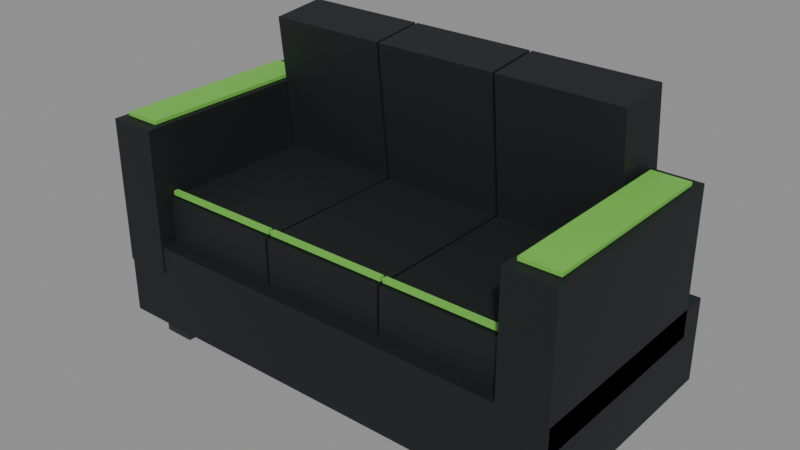 # Source: good.blend  (saved by Blender 5.2.45; exported with 4.5.12 LTS)
import bpy
from mathutils import Matrix  # noqa: F401  (used for matrix-valued properties, if any)

bpy.ops.wm.read_factory_settings(use_empty=True)
scene = bpy.context.scene
scene.name = 'Scene'

# ---- materials (node trees are filled in below, after node groups)
mat_black = bpy.data.materials.new('black')
mat_black.diffuse_color = (0.005605, 0.008568, 0.009721, 1.0)
mat_dark = bpy.data.materials.new('dark')
mat_dark.diffuse_color = (0.01444, 0.02122, 0.02217, 1.0)
mat_lime = bpy.data.materials.new('lime')
mat_lime.diffuse_color = (0.1714, 0.5457, 0.07036, 1.0)

# ---- material node trees
mat_black.use_nodes = True; mat_black.node_tree.nodes.clear()
_N = mat_black.node_tree.nodes; _L = mat_black.node_tree.links
n0 = _N.new('ShaderNodeBsdfPrincipled'); n0.name = 'Principled BSDF'; n0.location = (-200, 100)
n0.inputs[0].default_value = (0.005605, 0.008568, 0.009721, 1.0)
n0.inputs[2].default_value = 0.65
n0.inputs[10].default_value = 0.005
n1 = _N.new('ShaderNodeOutputMaterial'); n1.name = 'Material Output'; n1.location = (200, 100)
_L.new(n0.outputs[0], n1.inputs[0])
n1.is_active_output = True
mat_dark.use_nodes = True; mat_dark.node_tree.nodes.clear()
_N = mat_dark.node_tree.nodes; _L = mat_dark.node_tree.links
n0 = _N.new('ShaderNodeBsdfPrincipled'); n0.name = 'Principled BSDF'; n0.location = (-200, 100)
n0.inputs[0].default_value = (0.01444, 0.02122, 0.02217, 1.0)
n0.inputs[2].default_value = 0.65
n0.inputs[10].default_value = 0.005
n1 = _N.new('ShaderNodeOutputMaterial'); n1.name = 'Material Output'; n1.location = (200, 100)
_L.new(n0.outputs[0], n1.inputs[0])
n1.is_active_output = True
mat_lime.use_nodes = True; mat_lime.node_tree.nodes.clear()
_N = mat_lime.node_tree.nodes; _L = mat_lime.node_tree.links
n0 = _N.new('ShaderNodeBsdfPrincipled'); n0.name = 'Principled BSDF'; n0.location = (-200, 100)
n0.inputs[0].default_value = (0.1714, 0.5457, 0.07036, 1.0)
n0.inputs[2].default_value = 0.65
n0.inputs[10].default_value = 0.005
n1 = _N.new('ShaderNodeOutputMaterial'); n1.name = 'Material Output'; n1.location = (200, 100)
_L.new(n0.outputs[0], n1.inputs[0])
n1.is_active_output = True

# ---- meshes
me_cube = bpy.data.meshes.new('Cube')
me_cube.from_pydata([(-0.9, -0.45, -0.16), (-0.9, -0.45, 0.16), (-0.9, 0.45, -0.16), (-0.9, 0.45, 0.16), (0.9, -0.45, -0.16), (0.9, -0.45, 0.16), (0.9, 0.45, -0.16), (0.9, 0.45, 0.16)], [], [(0, 1, 3, 2), (2, 3, 7, 6), (6, 7, 5, 4), (4, 5, 1, 0), (2, 6, 4, 0), (7, 3, 1, 5)])
_uv = me_cube.uv_layers.new(name='UVMap')
_uv.uv.foreach_set('vector', [0.375, 0.0, 0.625, 0.0, 0.625, 0.25, 0.375, 0.25, 0.375, 0.25, 0.625, 0.25, 0.625, 0.5, 0.375, 0.5, 0.375, 0.5, 0.625, 0.5, 0.625, 0.75, 0.375, 0.75, 0.375, 0.75, 0.625, 0.75, 0.625, 1.0, 0.375, 1.0, 0.125, 0.5, 0.375, 0.5, 0.375, 0.75, 0.125, 0.75, 0.625, 0.5, 0.875, 0.5, 0.875, 0.75, 0.625, 0.75])
me_cube.materials.append(mat_black)
me_cube.update()
me_cube_001 = bpy.data.meshes.new('Cube.001')
me_cube_001.from_pydata([(-0.06, -0.06, -0.075), (-0.06, -0.06, 0.075), (-0.06, 0.06, -0.075), (-0.06, 0.06, 0.075), (0.06, -0.06, -0.075), (0.06, -0.06, 0.075), (0.06, 0.06, -0.075), (0.06, 0.06, 0.075)], [], [(0, 1, 3, 2), (2, 3, 7, 6), (6, 7, 5, 4), (4, 5, 1, 0), (2, 6, 4, 0), (7, 3, 1, 5)])
_uv = me_cube_001.uv_layers.new(name='UVMap')
_uv.uv.foreach_set('vector', [0.375, 0.0, 0.625, 0.0, 0.625, 0.25, 0.375, 0.25, 0.375, 0.25, 0.625, 0.25, 0.625, 0.5, 0.375, 0.5, 0.375, 0.5, 0.625, 0.5, 0.625, 0.75, 0.375, 0.75, 0.375, 0.75, 0.625, 0.75, 0.625, 1.0, 0.375, 1.0, 0.125, 0.5, 0.375, 0.5, 0.375, 0.75, 0.125, 0.75, 0.625, 0.5, 0.875, 0.5, 0.875, 0.75, 0.625, 0.75])
me_cube_001.materials.append(mat_dark)
me_cube_001.update()
me_cube_002 = bpy.data.meshes.new('Cube.002')
me_cube_002.from_pydata([(-0.06, -0.06, -0.075), (-0.06, -0.06, 0.075), (-0.06, 0.06, -0.075), (-0.06, 0.06, 0.075), (0.06, -0.06, -0.075), (0.06, -0.06, 0.075), (0.06, 0.06, -0.075), (0.06, 0.06, 0.075)], [], [(0, 1, 3, 2), (2, 3, 7, 6), (6, 7, 5, 4), (4, 5, 1, 0), (2, 6, 4, 0), (7, 3, 1, 5)])
_uv = me_cube_002.uv_layers.new(name='UVMap')
_uv.uv.foreach_set('vector', [0.375, 0.0, 0.625, 0.0, 0.625, 0.25, 0.375, 0.25, 0.375, 0.25, 0.625, 0.25, 0.625, 0.5, 0.375, 0.5, 0.375, 0.5, 0.625, 0.5, 0.625, 0.75, 0.375, 0.75, 0.375, 0.75, 0.625, 0.75, 0.625, 1.0, 0.375, 1.0, 0.125, 0.5, 0.375, 0.5, 0.375, 0.75, 0.125, 0.75, 0.625, 0.5, 0.875, 0.5, 0.875, 0.75, 0.625, 0.75])
me_cube_002.materials.append(mat_dark)
me_cube_002.update()
me_cube_003 = bpy.data.meshes.new('Cube.003')
me_cube_003.from_pydata([(-0.06, -0.06, -0.075), (-0.06, -0.06, 0.075), (-0.06, 0.06, -0.075), (-0.06, 0.06, 0.075), (0.06, -0.06, -0.075), (0.06, -0.06, 0.075), (0.06, 0.06, -0.075), (0.06, 0.06, 0.075)], [], [(0, 1, 3, 2), (2, 3, 7, 6), (6, 7, 5, 4), (4, 5, 1, 0), (2, 6, 4, 0), (7, 3, 1, 5)])
_uv = me_cube_003.uv_layers.new(name='UVMap')
_uv.uv.foreach_set('vector', [0.375, 0.0, 0.625, 0.0, 0.625, 0.25, 0.375, 0.25, 0.375, 0.25, 0.625, 0.25, 0.625, 0.5, 0.375, 0.5, 0.375, 0.5, 0.625, 0.5, 0.625, 0.75, 0.375, 0.75, 0.375, 0.75, 0.625, 0.75, 0.625, 1.0, 0.375, 1.0, 0.125, 0.5, 0.375, 0.5, 0.375, 0.75, 0.125, 0.75, 0.625, 0.5, 0.875, 0.5, 0.875, 0.75, 0.625, 0.75])
me_cube_003.materials.append(mat_dark)
me_cube_003.update()
me_cube_004 = bpy.data.meshes.new('Cube.004')
me_cube_004.from_pydata([(-0.06, -0.06, -0.075), (-0.06, -0.06, 0.075), (-0.06, 0.06, -0.075), (-0.06, 0.06, 0.075), (0.06, -0.06, -0.075), (0.06, -0.06, 0.075), (0.06, 0.06, -0.075), (0.06, 0.06, 0.075)], [], [(0, 1, 3, 2), (2, 3, 7, 6), (6, 7, 5, 4), (4, 5, 1, 0), (2, 6, 4, 0), (7, 3, 1, 5)])
_uv = me_cube_004.uv_layers.new(name='UVMap')
_uv.uv.foreach_set('vector', [0.375, 0.0, 0.625, 0.0, 0.625, 0.25, 0.375, 0.25, 0.375, 0.25, 0.625, 0.25, 0.625, 0.5, 0.375, 0.5, 0.375, 0.5, 0.625, 0.5, 0.625, 0.75, 0.375, 0.75, 0.375, 0.75, 0.625, 0.75, 0.625, 1.0, 0.375, 1.0, 0.125, 0.5, 0.375, 0.5, 0.375, 0.75, 0.125, 0.75, 0.625, 0.5, 0.875, 0.5, 0.875, 0.75, 0.625, 0.75])
me_cube_004.materials.append(mat_dark)
me_cube_004.update()
me_cube_005 = bpy.data.meshes.new('Cube.005')
me_cube_005.from_pydata([(-0.235, -0.335, -0.095), (-0.235, -0.335, 0.095), (-0.235, 0.335, -0.095), (-0.235, 0.335, 0.095), (0.235, -0.335, -0.095), (0.235, -0.335, 0.095), (0.235, 0.335, -0.095), (0.235, 0.335, 0.095)], [], [(0, 1, 3, 2), (2, 3, 7, 6), (6, 7, 5, 4), (4, 5, 1, 0), (2, 6, 4, 0), (7, 3, 1, 5)])
_uv = me_cube_005.uv_layers.new(name='UVMap')
_uv.uv.foreach_set('vector', [0.375, 0.0, 0.625, 0.0, 0.625, 0.25, 0.375, 0.25, 0.375, 0.25, 0.625, 0.25, 0.625, 0.5, 0.375, 0.5, 0.375, 0.5, 0.625, 0.5, 0.625, 0.75, 0.375, 0.75, 0.375, 0.75, 0.625, 0.75, 0.625, 1.0, 0.375, 1.0, 0.125, 0.5, 0.375, 0.5, 0.375, 0.75, 0.125, 0.75, 0.625, 0.5, 0.875, 0.5, 0.875, 0.75, 0.625, 0.75])
me_cube_005.materials.append(mat_black)
me_cube_005.update()
me_cube_006 = bpy.data.meshes.new('Cube.006')
me_cube_006.from_pydata([(-0.235, -0.105, -0.29), (-0.235, -0.105, 0.29), (-0.235, 0.105, -0.29), (-0.235, 0.105, 0.29), (0.235, -0.105, -0.29), (0.235, -0.105, 0.29), (0.235, 0.105, -0.29), (0.235, 0.105, 0.29)], [], [(0, 1, 3, 2), (2, 3, 7, 6), (6, 7, 5, 4), (4, 5, 1, 0), (2, 6, 4, 0), (7, 3, 1, 5)])
_uv = me_cube_006.uv_layers.new(name='UVMap')
_uv.uv.foreach_set('vector', [0.375, 0.0, 0.625, 0.0, 0.625, 0.25, 0.375, 0.25, 0.375, 0.25, 0.625, 0.25, 0.625, 0.5, 0.375, 0.5, 0.375, 0.5, 0.625, 0.5, 0.625, 0.75, 0.375, 0.75, 0.375, 0.75, 0.625, 0.75, 0.625, 1.0, 0.375, 1.0, 0.125, 0.5, 0.375, 0.5, 0.375, 0.75, 0.125, 0.75, 0.625, 0.5, 0.875, 0.5, 0.875, 0.75, 0.625, 0.75])
me_cube_006.materials.append(mat_black)
me_cube_006.update()
me_cube_007 = bpy.data.meshes.new('Cube.007')
me_cube_007.from_pydata([(-0.235, -0.009, -0.008), (-0.235, -0.009, 0.008), (-0.235, 0.009, -0.008), (-0.235, 0.009, 0.008), (0.235, -0.009, -0.008), (0.235, -0.009, 0.008), (0.235, 0.009, -0.008), (0.235, 0.009, 0.008)], [], [(0, 1, 3, 2), (2, 3, 7, 6), (6, 7, 5, 4), (4, 5, 1, 0), (2, 6, 4, 0), (7, 3, 1, 5)])
_uv = me_cube_007.uv_layers.new(name='UVMap')
_uv.uv.foreach_set('vector', [0.375, 0.0, 0.625, 0.0, 0.625, 0.25, 0.375, 0.25, 0.375, 0.25, 0.625, 0.25, 0.625, 0.5, 0.375, 0.5, 0.375, 0.5, 0.625, 0.5, 0.625, 0.75, 0.375, 0.75, 0.375, 0.75, 0.625, 0.75, 0.625, 1.0, 0.375, 1.0, 0.125, 0.5, 0.375, 0.5, 0.375, 0.75, 0.125, 0.75, 0.625, 0.5, 0.875, 0.5, 0.875, 0.75, 0.625, 0.75])
me_cube_007.materials.append(mat_lime)
me_cube_007.update()
me_cube_008 = bpy.data.meshes.new('Cube.008')
me_cube_008.from_pydata([(-0.235, -0.335, -0.095), (-0.235, -0.335, 0.095), (-0.235, 0.335, -0.095), (-0.235, 0.335, 0.095), (0.235, -0.335, -0.095), (0.235, -0.335, 0.095), (0.235, 0.335, -0.095), (0.235, 0.335, 0.095)], [], [(0, 1, 3, 2), (2, 3, 7, 6), (6, 7, 5, 4), (4, 5, 1, 0), (2, 6, 4, 0), (7, 3, 1, 5)])
_uv = me_cube_008.uv_layers.new(name='UVMap')
_uv.uv.foreach_set('vector', [0.375, 0.0, 0.625, 0.0, 0.625, 0.25, 0.375, 0.25, 0.375, 0.25, 0.625, 0.25, 0.625, 0.5, 0.375, 0.5, 0.375, 0.5, 0.625, 0.5, 0.625, 0.75, 0.375, 0.75, 0.375, 0.75, 0.625, 0.75, 0.625, 1.0, 0.375, 1.0, 0.125, 0.5, 0.375, 0.5, 0.375, 0.75, 0.125, 0.75, 0.625, 0.5, 0.875, 0.5, 0.875, 0.75, 0.625, 0.75])
me_cube_008.materials.append(mat_black)
me_cube_008.update()
me_cube_009 = bpy.data.meshes.new('Cube.009')
me_cube_009.from_pydata([(-0.235, -0.105, -0.29), (-0.235, -0.105, 0.29), (-0.235, 0.105, -0.29), (-0.235, 0.105, 0.29), (0.235, -0.105, -0.29), (0.235, -0.105, 0.29), (0.235, 0.105, -0.29), (0.235, 0.105, 0.29)], [], [(0, 1, 3, 2), (2, 3, 7, 6), (6, 7, 5, 4), (4, 5, 1, 0), (2, 6, 4, 0), (7, 3, 1, 5)])
_uv = me_cube_009.uv_layers.new(name='UVMap')
_uv.uv.foreach_set('vector', [0.375, 0.0, 0.625, 0.0, 0.625, 0.25, 0.375, 0.25, 0.375, 0.25, 0.625, 0.25, 0.625, 0.5, 0.375, 0.5, 0.375, 0.5, 0.625, 0.5, 0.625, 0.75, 0.375, 0.75, 0.375, 0.75, 0.625, 0.75, 0.625, 1.0, 0.375, 1.0, 0.125, 0.5, 0.375, 0.5, 0.375, 0.75, 0.125, 0.75, 0.625, 0.5, 0.875, 0.5, 0.875, 0.75, 0.625, 0.75])
me_cube_009.materials.append(mat_black)
me_cube_009.update()
me_cube_010 = bpy.data.meshes.new('Cube.010')
me_cube_010.from_pydata([(-0.235, -0.009, -0.008), (-0.235, -0.009, 0.008), (-0.235, 0.009, -0.008), (-0.235, 0.009, 0.008), (0.235, -0.009, -0.008), (0.235, -0.009, 0.008), (0.235, 0.009, -0.008), (0.235, 0.009, 0.008)], [], [(0, 1, 3, 2), (2, 3, 7, 6), (6, 7, 5, 4), (4, 5, 1, 0), (2, 6, 4, 0), (7, 3, 1, 5)])
_uv = me_cube_010.uv_layers.new(name='UVMap')
_uv.uv.foreach_set('vector', [0.375, 0.0, 0.625, 0.0, 0.625, 0.25, 0.375, 0.25, 0.375, 0.25, 0.625, 0.25, 0.625, 0.5, 0.375, 0.5, 0.375, 0.5, 0.625, 0.5, 0.625, 0.75, 0.375, 0.75, 0.375, 0.75, 0.625, 0.75, 0.625, 1.0, 0.375, 1.0, 0.125, 0.5, 0.375, 0.5, 0.375, 0.75, 0.125, 0.75, 0.625, 0.5, 0.875, 0.5, 0.875, 0.75, 0.625, 0.75])
me_cube_010.materials.append(mat_lime)
me_cube_010.update()
me_cube_011 = bpy.data.meshes.new('Cube.011')
me_cube_011.from_pydata([(-0.235, -0.335, -0.095), (-0.235, -0.335, 0.095), (-0.235, 0.335, -0.095), (-0.235, 0.335, 0.095), (0.235, -0.335, -0.095), (0.235, -0.335, 0.095), (0.235, 0.335, -0.095), (0.235, 0.335, 0.095)], [], [(0, 1, 3, 2), (2, 3, 7, 6), (6, 7, 5, 4), (4, 5, 1, 0), (2, 6, 4, 0), (7, 3, 1, 5)])
_uv = me_cube_011.uv_layers.new(name='UVMap')
_uv.uv.foreach_set('vector', [0.375, 0.0, 0.625, 0.0, 0.625, 0.25, 0.375, 0.25, 0.375, 0.25, 0.625, 0.25, 0.625, 0.5, 0.375, 0.5, 0.375, 0.5, 0.625, 0.5, 0.625, 0.75, 0.375, 0.75, 0.375, 0.75, 0.625, 0.75, 0.625, 1.0, 0.375, 1.0, 0.125, 0.5, 0.375, 0.5, 0.375, 0.75, 0.125, 0.75, 0.625, 0.5, 0.875, 0.5, 0.875, 0.75, 0.625, 0.75])
me_cube_011.materials.append(mat_black)
me_cube_011.update()
me_cube_012 = bpy.data.meshes.new('Cube.012')
me_cube_012.from_pydata([(-0.235, -0.105, -0.29), (-0.235, -0.105, 0.29), (-0.235, 0.105, -0.29), (-0.235, 0.105, 0.29), (0.235, -0.105, -0.29), (0.235, -0.105, 0.29), (0.235, 0.105, -0.29), (0.235, 0.105, 0.29)], [], [(0, 1, 3, 2), (2, 3, 7, 6), (6, 7, 5, 4), (4, 5, 1, 0), (2, 6, 4, 0), (7, 3, 1, 5)])
_uv = me_cube_012.uv_layers.new(name='UVMap')
_uv.uv.foreach_set('vector', [0.375, 0.0, 0.625, 0.0, 0.625, 0.25, 0.375, 0.25, 0.375, 0.25, 0.625, 0.25, 0.625, 0.5, 0.375, 0.5, 0.375, 0.5, 0.625, 0.5, 0.625, 0.75, 0.375, 0.75, 0.375, 0.75, 0.625, 0.75, 0.625, 1.0, 0.375, 1.0, 0.125, 0.5, 0.375, 0.5, 0.375, 0.75, 0.125, 0.75, 0.625, 0.5, 0.875, 0.5, 0.875, 0.75, 0.625, 0.75])
me_cube_012.materials.append(mat_black)
me_cube_012.update()
me_cube_013 = bpy.data.meshes.new('Cube.013')
me_cube_013.from_pydata([(-0.235, -0.009, -0.008), (-0.235, -0.009, 0.008), (-0.235, 0.009, -0.008), (-0.235, 0.009, 0.008), (0.235, -0.009, -0.008), (0.235, -0.009, 0.008), (0.235, 0.009, -0.008), (0.235, 0.009, 0.008)], [], [(0, 1, 3, 2), (2, 3, 7, 6), (6, 7, 5, 4), (4, 5, 1, 0), (2, 6, 4, 0), (7, 3, 1, 5)])
_uv = me_cube_013.uv_layers.new(name='UVMap')
_uv.uv.foreach_set('vector', [0.375, 0.0, 0.625, 0.0, 0.625, 0.25, 0.375, 0.25, 0.375, 0.25, 0.625, 0.25, 0.625, 0.5, 0.375, 0.5, 0.375, 0.5, 0.625, 0.5, 0.625, 0.75, 0.375, 0.75, 0.375, 0.75, 0.625, 0.75, 0.625, 1.0, 0.375, 1.0, 0.125, 0.5, 0.375, 0.5, 0.375, 0.75, 0.125, 0.75, 0.625, 0.5, 0.875, 0.5, 0.875, 0.75, 0.625, 0.75])
me_cube_013.materials.append(mat_lime)
me_cube_013.update()
me_cube_014 = bpy.data.meshes.new('Cube.014')
me_cube_014.from_pydata([(-0.09, -0.405, -0.275), (-0.09, -0.405, 0.275), (-0.09, 0.405, -0.275), (-0.09, 0.405, 0.275), (0.09, -0.405, -0.275), (0.09, -0.405, 0.275), (0.09, 0.405, -0.275), (0.09, 0.405, 0.275)], [], [(0, 1, 3, 2), (2, 3, 7, 6), (6, 7, 5, 4), (4, 5, 1, 0), (2, 6, 4, 0), (7, 3, 1, 5)])
_uv = me_cube_014.uv_layers.new(name='UVMap')
_uv.uv.foreach_set('vector', [0.375, 0.0, 0.625, 0.0, 0.625, 0.25, 0.375, 0.25, 0.375, 0.25, 0.625, 0.25, 0.625, 0.5, 0.375, 0.5, 0.375, 0.5, 0.625, 0.5, 0.625, 0.75, 0.375, 0.75, 0.375, 0.75, 0.625, 0.75, 0.625, 1.0, 0.375, 1.0, 0.125, 0.5, 0.375, 0.5, 0.375, 0.75, 0.125, 0.75, 0.625, 0.5, 0.875, 0.5, 0.875, 0.75, 0.625, 0.75])
me_cube_014.materials.append(mat_black)
me_cube_014.update()
me_cube_015 = bpy.data.meshes.new('Cube.015')
me_cube_015.from_pydata([(-0.09, -0.405, -0.275), (-0.09, -0.405, 0.275), (-0.09, 0.405, -0.275), (-0.09, 0.405, 0.275), (0.09, -0.405, -0.275), (0.09, -0.405, 0.275), (0.09, 0.405, -0.275), (0.09, 0.405, 0.275)], [], [(0, 1, 3, 2), (2, 3, 7, 6), (6, 7, 5, 4), (4, 5, 1, 0), (2, 6, 4, 0), (7, 3, 1, 5)])
_uv = me_cube_015.uv_layers.new(name='UVMap')
_uv.uv.foreach_set('vector', [0.375, 0.0, 0.625, 0.0, 0.625, 0.25, 0.375, 0.25, 0.375, 0.25, 0.625, 0.25, 0.625, 0.5, 0.375, 0.5, 0.375, 0.5, 0.625, 0.5, 0.625, 0.75, 0.375, 0.75, 0.375, 0.75, 0.625, 0.75, 0.625, 1.0, 0.375, 1.0, 0.125, 0.5, 0.375, 0.5, 0.375, 0.75, 0.125, 0.75, 0.625, 0.5, 0.875, 0.5, 0.875, 0.75, 0.625, 0.75])
me_cube_015.materials.append(mat_black)
me_cube_015.update()
me_cube_016 = bpy.data.meshes.new('Cube.016')
me_cube_016.from_pydata([(-0.07, -0.36, -0.0065), (-0.07, -0.36, 0.0065), (-0.07, 0.36, -0.0065), (-0.07, 0.36, 0.0065), (0.07, -0.36, -0.0065), (0.07, -0.36, 0.0065), (0.07, 0.36, -0.0065), (0.07, 0.36, 0.0065)], [], [(0, 1, 3, 2), (2, 3, 7, 6), (6, 7, 5, 4), (4, 5, 1, 0), (2, 6, 4, 0), (7, 3, 1, 5)])
_uv = me_cube_016.uv_layers.new(name='UVMap')
_uv.uv.foreach_set('vector', [0.375, 0.0, 0.625, 0.0, 0.625, 0.25, 0.375, 0.25, 0.375, 0.25, 0.625, 0.25, 0.625, 0.5, 0.375, 0.5, 0.375, 0.5, 0.625, 0.5, 0.625, 0.75, 0.375, 0.75, 0.375, 0.75, 0.625, 0.75, 0.625, 1.0, 0.375, 1.0, 0.125, 0.5, 0.375, 0.5, 0.375, 0.75, 0.125, 0.75, 0.625, 0.5, 0.875, 0.5, 0.875, 0.75, 0.625, 0.75])
me_cube_016.materials.append(mat_lime)
me_cube_016.update()
me_cube_017 = bpy.data.meshes.new('Cube.017')
me_cube_017.from_pydata([(-0.07, -0.36, -0.0065), (-0.07, -0.36, 0.0065), (-0.07, 0.36, -0.0065), (-0.07, 0.36, 0.0065), (0.07, -0.36, -0.0065), (0.07, -0.36, 0.0065), (0.07, 0.36, -0.0065), (0.07, 0.36, 0.0065)], [], [(0, 1, 3, 2), (2, 3, 7, 6), (6, 7, 5, 4), (4, 5, 1, 0), (2, 6, 4, 0), (7, 3, 1, 5)])
_uv = me_cube_017.uv_layers.new(name='UVMap')
_uv.uv.foreach_set('vector', [0.375, 0.0, 0.625, 0.0, 0.625, 0.25, 0.375, 0.25, 0.375, 0.25, 0.625, 0.25, 0.625, 0.5, 0.375, 0.5, 0.375, 0.5, 0.625, 0.5, 0.625, 0.75, 0.375, 0.75, 0.375, 0.75, 0.625, 0.75, 0.625, 1.0, 0.375, 1.0, 0.125, 0.5, 0.375, 0.5, 0.375, 0.75, 0.125, 0.75, 0.625, 0.5, 0.875, 0.5, 0.875, 0.75, 0.625, 0.75])
me_cube_017.materials.append(mat_lime)
me_cube_017.update()

# ---- objects
ob_inventory_22 = bpy.data.objects.new('inventory_22', None)
ob_upholstered_base = bpy.data.objects.new('Upholstered base', me_cube)
ob_sofa_foot = bpy.data.objects.new('Sofa foot', me_cube_001)
ob_sofa_foot_001 = bpy.data.objects.new('Sofa foot.001', me_cube_002)
ob_sofa_foot_002 = bpy.data.objects.new('Sofa foot.002', me_cube_003)
ob_sofa_foot_003 = bpy.data.objects.new('Sofa foot.003', me_cube_004)
ob_seat_cushion = bpy.data.objects.new('Seat cushion', me_cube_005)
ob_back_cushion = bpy.data.objects.new('Back cushion', me_cube_006)
ob_upholstery_piping = bpy.data.objects.new('Upholstery piping', me_cube_007)
ob_seat_cushion_001 = bpy.data.objects.new('Seat cushion.001', me_cube_008)
ob_back_cushion_001 = bpy.data.objects.new('Back cushion.001', me_cube_009)
ob_upholstery_piping_001 = bpy.data.objects.new('Upholstery piping.001', me_cube_010)
ob_seat_cushion_002 = bpy.data.objects.new('Seat cushion.002', me_cube_011)
ob_back_cushion_002 = bpy.data.objects.new('Back cushion.002', me_cube_012)
ob_upholstery_piping_002 = bpy.data.objects.new('Upholstery piping.002', me_cube_013)
ob_armrest = bpy.data.objects.new('Armrest', me_cube_014)
ob_armrest_001 = bpy.data.objects.new('Armrest.001', me_cube_015)
ob_green_edge = bpy.data.objects.new('Green edge', me_cube_016)
ob_green_edge_001 = bpy.data.objects.new('Green edge.001', me_cube_017)

# ---- transforms, parenting, visibility, modifiers, constraints
ob_inventory_22.location = (0.0, 0.0, 0.0)
ob_inventory_22.scale = (0.5556, 0.5556, 0.5556)
ob_upholstered_base.parent = ob_inventory_22
ob_upholstered_base.location = (0.9, -0.45, 0.26)
ob_sofa_foot.parent = ob_inventory_22
ob_sofa_foot.location = (0.13, -0.13, 0.075)
ob_sofa_foot_001.parent = ob_inventory_22
ob_sofa_foot_001.location = (0.13, -0.77, 0.075)
ob_sofa_foot_002.parent = ob_inventory_22
ob_sofa_foot_002.location = (1.67, -0.13, 0.075)
ob_sofa_foot_003.parent = ob_inventory_22
ob_sofa_foot_003.location = (1.67, -0.77, 0.075)
ob_seat_cushion.parent = ob_inventory_22
ob_seat_cushion.location = (0.42, -0.51, 0.5)
ob_back_cushion.parent = ob_inventory_22
ob_back_cushion.location = (0.42, -0.15, 0.84)
ob_back_cushion.rotation_euler = (0.1, 0.0, 0.0)
ob_upholstery_piping.parent = ob_inventory_22
ob_upholstery_piping.location = (0.42, -0.82, 0.61)
ob_seat_cushion_001.parent = ob_inventory_22
ob_seat_cushion_001.location = (0.9, -0.51, 0.5)
ob_back_cushion_001.parent = ob_inventory_22
ob_back_cushion_001.location = (0.9, -0.15, 0.84)
ob_back_cushion_001.rotation_euler = (0.1, 0.0, 0.0)
ob_upholstery_piping_001.parent = ob_inventory_22
ob_upholstery_piping_001.location = (0.9, -0.82, 0.61)
ob_seat_cushion_002.parent = ob_inventory_22
ob_seat_cushion_002.location = (1.38, -0.51, 0.5)
ob_back_cushion_002.parent = ob_inventory_22
ob_back_cushion_002.location = (1.38, -0.15, 0.84)
ob_back_cushion_002.rotation_euler = (0.1, 0.0, 0.0)
ob_upholstery_piping_002.parent = ob_inventory_22
ob_upholstery_piping_002.location = (1.38, -0.82, 0.61)
ob_armrest.parent = ob_inventory_22
ob_armrest.location = (0.09, -0.5, 0.59)
ob_armrest_001.parent = ob_inventory_22
ob_armrest_001.location = (1.71, -0.5, 0.59)
ob_green_edge.parent = ob_inventory_22
ob_green_edge.location = (0.09, -0.5, 0.874)
ob_green_edge_001.parent = ob_inventory_22
ob_green_edge_001.location = (1.71, -0.5, 0.874)

# ---- collection membership
scene.collection.objects.link(ob_inventory_22)
scene.collection.objects.link(ob_upholstered_base)
scene.collection.objects.link(ob_sofa_foot)
scene.collection.objects.link(ob_sofa_foot_001)
scene.collection.objects.link(ob_sofa_foot_002)
scene.collection.objects.link(ob_sofa_foot_003)
scene.collection.objects.link(ob_seat_cushion)
scene.collection.objects.link(ob_back_cushion)
scene.collection.objects.link(ob_upholstery_piping)
scene.collection.objects.link(ob_seat_cushion_001)
scene.collection.objects.link(ob_back_cushion_001)
scene.collection.objects.link(ob_upholstery_piping_001)
scene.collection.objects.link(ob_seat_cushion_002)
scene.collection.objects.link(ob_back_cushion_002)
scene.collection.objects.link(ob_upholstery_piping_002)
scene.collection.objects.link(ob_armrest)
scene.collection.objects.link(ob_armrest_001)
scene.collection.objects.link(ob_green_edge)
scene.collection.objects.link(ob_green_edge_001)

# ---- scene / render settings (as saved in the file)
scene.frame_start = 1; scene.frame_end = 250; scene.frame_set(1)
scene.render.engine = 'BLENDER_EEVEE_NEXT'
scene.render.bake_bias = 0.0
scene.render.bake_samples = 0
scene.render.compositor_device = 'GPU'
scene.eevee.use_volume_custom_range = False
scene.eevee.fast_gi_thickness_near = 0.1
scene.eevee.fast_gi_thickness_far = 0.0
scene.eevee.ray_tracing_options.screen_trace_thickness = 0.1
bpy.context.view_layer.update()

# ---- added for rendering (the .blend has no active camera and no usable light): camera, sun + grey world if the file has none
cam_auto = bpy.data.cameras.new('AutoCamera')
cam_auto.lens = 50.0
cam_auto.sensor_width = 36.0
cam_auto.clip_end = 1000.0
ob_auto_camera = bpy.data.objects.new('AutoCamera', cam_auto)
scene.collection.objects.link(ob_auto_camera)
ob_auto_camera.location = (1.68963, -1.67895, 1.2681)
ob_auto_camera.rotation_euler = (1.09748, -7.21219e-08, 0.694738)
scene.camera = ob_auto_camera
light_auto_sun = bpy.data.lights.new('AutoSun', 'SUN')
light_auto_sun.energy = 3.0
light_auto_sun.angle = 0.0523599
ob_auto_sun = bpy.data.objects.new('AutoSun', light_auto_sun)
scene.collection.objects.link(ob_auto_sun)
ob_auto_sun.rotation_euler = (0.872665, 0.174533, 0.523599)
if scene.world is None:
    world_auto = bpy.data.worlds.new('AutoWorld')
    world_auto.color = (0.3, 0.3, 0.3)
    scene.world = world_auto
bpy.context.view_layer.update()
